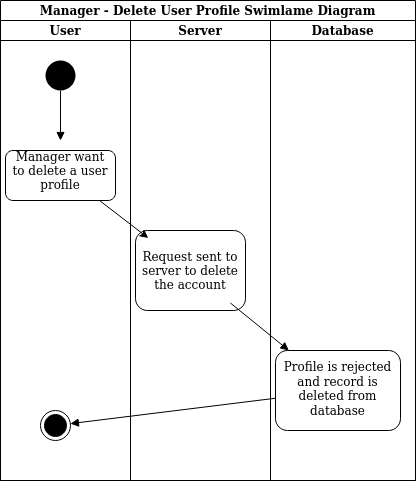

The diagram above was exported from draw.io. Its source (the exported page's mxGraphModel, read from the mxfile embedded in the PNG):
<mxGraphModel dx="868" dy="481" grid="1" gridSize="10" guides="1" tooltips="1" connect="1" arrows="1" fold="1" page="1" pageScale="1" pageWidth="850" pageHeight="1100" math="0" shadow="0">
  <root>
    <mxCell id="0" />
    <mxCell id="1" parent="0" />
    <mxCell id="x2Cef2FIddGoT0IweUNk-1" value="Manager - Delete User Profile Swimlame Diagram" style="swimlane;childLayout=stackLayout;resizeParent=1;resizeParentMax=0;startSize=20;" vertex="1" parent="1">
      <mxGeometry x="240" y="20" width="415" height="480" as="geometry" />
    </mxCell>
    <mxCell id="x2Cef2FIddGoT0IweUNk-2" value="User" style="swimlane;startSize=20;" vertex="1" parent="x2Cef2FIddGoT0IweUNk-1">
      <mxGeometry y="20" width="130" height="460" as="geometry" />
    </mxCell>
    <mxCell id="x2Cef2FIddGoT0IweUNk-5" value="" style="rounded=1;whiteSpace=wrap;html=1;" vertex="1" parent="x2Cef2FIddGoT0IweUNk-2">
      <mxGeometry x="5" y="130" width="110" height="50" as="geometry" />
    </mxCell>
    <mxCell id="x2Cef2FIddGoT0IweUNk-8" value="Manager want to delete a user profile" style="text;html=1;strokeColor=none;fillColor=none;align=center;verticalAlign=middle;whiteSpace=wrap;rounded=0;" vertex="1" parent="x2Cef2FIddGoT0IweUNk-2">
      <mxGeometry x="10" y="120" width="100" height="60" as="geometry" />
    </mxCell>
    <mxCell id="x2Cef2FIddGoT0IweUNk-9" value="" style="ellipse;fillColor=#000000;strokeColor=none;" vertex="1" parent="x2Cef2FIddGoT0IweUNk-2">
      <mxGeometry x="45" y="40" width="30" height="30" as="geometry" />
    </mxCell>
    <mxCell id="x2Cef2FIddGoT0IweUNk-10" value="" style="html=1;verticalAlign=bottom;labelBackgroundColor=none;endArrow=block;endFill=1;rounded=0;" edge="1" parent="x2Cef2FIddGoT0IweUNk-2" source="x2Cef2FIddGoT0IweUNk-9" target="x2Cef2FIddGoT0IweUNk-8">
      <mxGeometry width="160" relative="1" as="geometry">
        <mxPoint x="50" y="50" as="sourcePoint" />
        <mxPoint x="80" y="170" as="targetPoint" />
      </mxGeometry>
    </mxCell>
    <mxCell id="x2Cef2FIddGoT0IweUNk-13" value="" style="ellipse;html=1;shape=endState;fillColor=#000000;strokeColor=#000000;" vertex="1" parent="x2Cef2FIddGoT0IweUNk-2">
      <mxGeometry x="40" y="390" width="30" height="30" as="geometry" />
    </mxCell>
    <mxCell id="x2Cef2FIddGoT0IweUNk-3" value="Server" style="swimlane;startSize=20;" vertex="1" parent="x2Cef2FIddGoT0IweUNk-1">
      <mxGeometry x="130" y="20" width="140" height="460" as="geometry" />
    </mxCell>
    <mxCell id="x2Cef2FIddGoT0IweUNk-6" value="" style="rounded=1;whiteSpace=wrap;html=1;" vertex="1" parent="x2Cef2FIddGoT0IweUNk-3">
      <mxGeometry x="5" y="210" width="110" height="80" as="geometry" />
    </mxCell>
    <mxCell id="x2Cef2FIddGoT0IweUNk-11" value="Request sent to server to delete the account" style="text;html=1;strokeColor=none;fillColor=none;align=center;verticalAlign=middle;whiteSpace=wrap;rounded=0;" vertex="1" parent="x2Cef2FIddGoT0IweUNk-3">
      <mxGeometry x="5" y="217.5" width="110" height="65" as="geometry" />
    </mxCell>
    <mxCell id="x2Cef2FIddGoT0IweUNk-4" value="Database" style="swimlane;startSize=20;" vertex="1" parent="x2Cef2FIddGoT0IweUNk-1">
      <mxGeometry x="270" y="20" width="145" height="460" as="geometry" />
    </mxCell>
    <mxCell id="x2Cef2FIddGoT0IweUNk-7" value="" style="rounded=1;whiteSpace=wrap;html=1;" vertex="1" parent="x2Cef2FIddGoT0IweUNk-4">
      <mxGeometry x="5" y="330" width="125" height="80" as="geometry" />
    </mxCell>
    <mxCell id="x2Cef2FIddGoT0IweUNk-16" value="Profile is rejected and record is deleted from database" style="text;html=1;strokeColor=none;fillColor=none;align=center;verticalAlign=middle;whiteSpace=wrap;rounded=0;" vertex="1" parent="x2Cef2FIddGoT0IweUNk-4">
      <mxGeometry x="5" y="340" width="125" height="55" as="geometry" />
    </mxCell>
    <mxCell id="x2Cef2FIddGoT0IweUNk-12" value="" style="endArrow=classic;html=1;rounded=0;" edge="1" parent="x2Cef2FIddGoT0IweUNk-1" source="x2Cef2FIddGoT0IweUNk-8" target="x2Cef2FIddGoT0IweUNk-11">
      <mxGeometry width="50" height="50" relative="1" as="geometry">
        <mxPoint x="160" y="320" as="sourcePoint" />
        <mxPoint x="210" y="270" as="targetPoint" />
      </mxGeometry>
    </mxCell>
    <mxCell id="x2Cef2FIddGoT0IweUNk-14" value="" style="html=1;verticalAlign=bottom;labelBackgroundColor=none;endArrow=block;endFill=1;rounded=0;" edge="1" parent="x2Cef2FIddGoT0IweUNk-1" source="x2Cef2FIddGoT0IweUNk-7" target="x2Cef2FIddGoT0IweUNk-13">
      <mxGeometry width="160" relative="1" as="geometry">
        <mxPoint x="100" y="300" as="sourcePoint" />
        <mxPoint x="260" y="300" as="targetPoint" />
      </mxGeometry>
    </mxCell>
    <mxCell id="x2Cef2FIddGoT0IweUNk-15" value="" style="html=1;verticalAlign=bottom;labelBackgroundColor=none;endArrow=block;endFill=1;rounded=0;" edge="1" parent="x2Cef2FIddGoT0IweUNk-1" source="x2Cef2FIddGoT0IweUNk-11" target="x2Cef2FIddGoT0IweUNk-7">
      <mxGeometry width="160" relative="1" as="geometry">
        <mxPoint x="100" y="300" as="sourcePoint" />
        <mxPoint x="260" y="300" as="targetPoint" />
      </mxGeometry>
    </mxCell>
  </root>
</mxGraphModel>